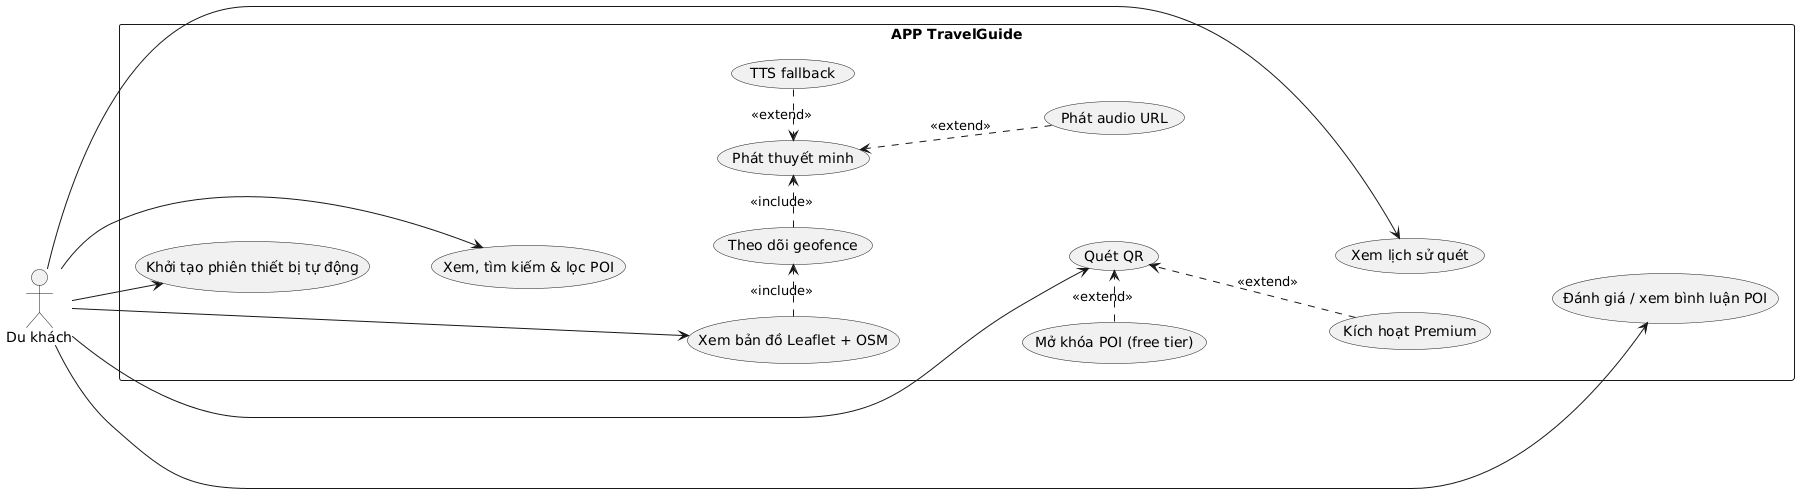

The diagram above was rendered by PlantUML. Its source (embedded in the PNG):
@startuml
left to right direction
skinparam shadowing false
skinparam monochrome true
actor "Du khách" as U
rectangle "APP TravelGuide" {
  usecase "Khởi tạo phiên thiết bị tự động" as A1
  usecase "Xem, tìm kiếm & lọc POI" as A2
  usecase "Xem bản đồ Leaflet + OSM" as A3
  usecase "Theo dõi geofence" as A4
  usecase "Phát thuyết minh" as A5
  usecase "TTS fallback" as A6
  usecase "Phát audio URL" as A7
  usecase "Quét QR" as A8
  usecase "Mở khóa POI (free tier)" as A9
  usecase "Kích hoạt Premium" as A10
  usecase "Xem lịch sử quét" as A11
  usecase "Đánh giá / xem bình luận POI" as A12
}

' Ep layout để gần giống sơ đồ mẫu
A1 -[hidden]down- A2
A2 -[hidden]down- A3
A3 -[hidden]down- A8
A8 -[hidden]down- A11
A11 -[hidden]down- A12
A4 -[hidden]right- A5
A5 -[hidden]right- A6
A6 -[hidden]down- A7
A8 -[hidden]right- A9
A9 -[hidden]down- A10

U --> A1
U --> A2
U --> A3
U --> A8
U --> A11
U --> A12
A3 .> A4 : <<include>>
A4 .> A5 : <<include>>
A6 .> A5 : <<extend>>
A7 .> A5 : <<extend>>
A9 .> A8 : <<extend>>
A10 .> A8 : <<extend>>
@enduml